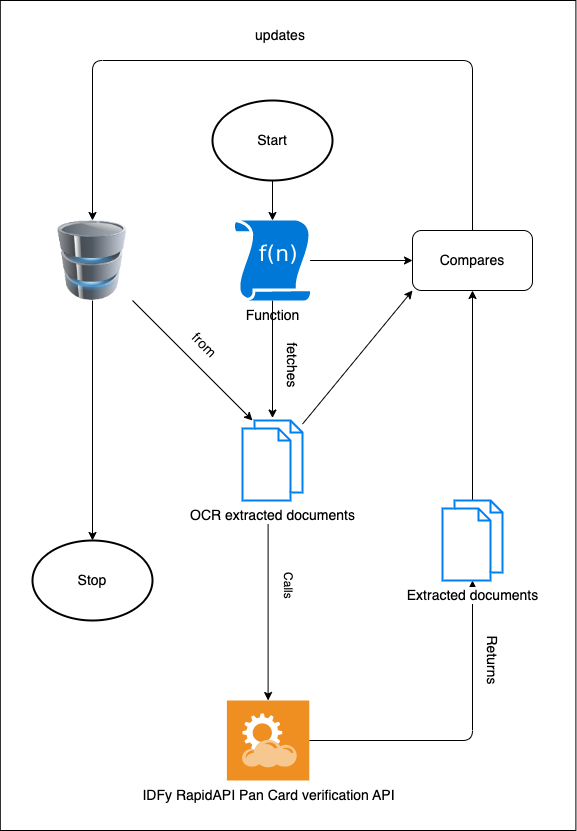

The diagram above was exported from draw.io. Its source (the exported page's mxGraphModel, read from the mxfile embedded in the PNG):
<mxGraphModel dx="1643" dy="1222" grid="1" gridSize="10" guides="1" tooltips="1" connect="1" arrows="1" fold="1" page="1" pageScale="1" pageWidth="827" pageHeight="1169" math="0" shadow="0">
  <root>
    <mxCell id="0" />
    <mxCell id="1" parent="0" />
    <mxCell id="19" value="" style="rounded=0;whiteSpace=wrap;html=1;" parent="1" vertex="1">
      <mxGeometry x="107.8" y="140" width="575.6" height="830" as="geometry" />
    </mxCell>
    <mxCell id="4" value="" style="edgeStyle=none;html=1;fontSize=14;" parent="1" source="2" target="3" edge="1">
      <mxGeometry relative="1" as="geometry" />
    </mxCell>
    <mxCell id="2" value="&lt;font style=&quot;font-size: 14px;&quot;&gt;Start&lt;/font&gt;" style="strokeWidth=2;html=1;shape=mxgraph.flowchart.start_1;whiteSpace=wrap;" parent="1" vertex="1">
      <mxGeometry x="320" y="240" width="120" height="80" as="geometry" />
    </mxCell>
    <mxCell id="6" value="" style="edgeStyle=none;html=1;fontSize=14;" parent="1" target="5" edge="1">
      <mxGeometry relative="1" as="geometry">
        <mxPoint x="375.6" y="660" as="sourcePoint" />
      </mxGeometry>
    </mxCell>
    <mxCell id="21" style="edgeStyle=none;html=1;entryX=0.5;entryY=-0.031;entryDx=0;entryDy=0;entryPerimeter=0;fontSize=14;" parent="1" source="3" target="20" edge="1">
      <mxGeometry relative="1" as="geometry" />
    </mxCell>
    <mxCell id="29" style="edgeStyle=none;html=1;entryX=0;entryY=0.5;entryDx=0;entryDy=0;fontSize=14;" parent="1" source="3" target="26" edge="1">
      <mxGeometry relative="1" as="geometry" />
    </mxCell>
    <mxCell id="3" value="Function" style="sketch=0;aspect=fixed;pointerEvents=1;shadow=0;dashed=0;html=1;strokeColor=none;labelPosition=center;verticalLabelPosition=bottom;verticalAlign=top;align=center;shape=mxgraph.mscae.enterprise.udf_function;fillColor=#0078D7;fontSize=14;" parent="1" vertex="1">
      <mxGeometry x="342.4" y="360" width="75.2" height="80" as="geometry" />
    </mxCell>
    <mxCell id="15" style="edgeStyle=none;html=1;" parent="1" source="5" target="14" edge="1">
      <mxGeometry relative="1" as="geometry">
        <mxPoint x="498.6" y="740" as="targetPoint" />
        <Array as="points">
          <mxPoint x="580" y="880" />
        </Array>
      </mxGeometry>
    </mxCell>
    <mxCell id="5" value="IDFy RapidAPI Pan Card verification API" style="shadow=0;dashed=0;html=1;strokeColor=none;fillColor=#EF8F21;labelPosition=center;verticalLabelPosition=bottom;verticalAlign=top;align=center;outlineConnect=0;shape=mxgraph.veeam.2d.restful_apis;fontSize=14;" parent="1" vertex="1">
      <mxGeometry x="334.4" y="840" width="82.4" height="80" as="geometry" />
    </mxCell>
    <mxCell id="11" value="" style="edgeStyle=none;html=1;fontSize=14;" parent="1" source="8" target="10" edge="1">
      <mxGeometry relative="1" as="geometry" />
    </mxCell>
    <mxCell id="23" style="edgeStyle=none;html=1;fontSize=14;" parent="1" source="8" edge="1">
      <mxGeometry relative="1" as="geometry">
        <mxPoint x="360" y="560" as="targetPoint" />
      </mxGeometry>
    </mxCell>
    <mxCell id="8" value="" style="image;html=1;image=img/lib/clip_art/computers/Database_128x128.png;fontSize=14;" parent="1" vertex="1">
      <mxGeometry x="160" y="360" width="80" height="80" as="geometry" />
    </mxCell>
    <mxCell id="10" value="&lt;font style=&quot;font-size: 14px;&quot;&gt;Stop&lt;/font&gt;" style="strokeWidth=2;html=1;shape=mxgraph.flowchart.start_1;whiteSpace=wrap;" parent="1" vertex="1">
      <mxGeometry x="140" y="680" width="120" height="80" as="geometry" />
    </mxCell>
    <mxCell id="12" value="Calls" style="text;html=1;strokeColor=none;fillColor=none;align=center;verticalAlign=middle;whiteSpace=wrap;rounded=0;rotation=90;" parent="1" vertex="1">
      <mxGeometry x="365.6" y="710" width="60" height="30" as="geometry" />
    </mxCell>
    <mxCell id="13" value="&lt;font style=&quot;font-size: 14px;&quot;&gt;Returns&lt;/font&gt;" style="text;html=1;strokeColor=none;fillColor=none;align=center;verticalAlign=middle;whiteSpace=wrap;rounded=0;rotation=90;" parent="1" vertex="1">
      <mxGeometry x="540" y="785" width="120" height="30" as="geometry" />
    </mxCell>
    <mxCell id="27" style="edgeStyle=none;html=1;entryX=0.5;entryY=1;entryDx=0;entryDy=0;fontSize=14;" parent="1" source="14" target="26" edge="1">
      <mxGeometry relative="1" as="geometry" />
    </mxCell>
    <mxCell id="14" value="&lt;font style=&quot;font-size: 14px;&quot;&gt;Extracted documents&lt;/font&gt;" style="html=1;verticalLabelPosition=bottom;align=center;labelBackgroundColor=#ffffff;verticalAlign=top;strokeWidth=2;strokeColor=#0080F0;shadow=0;dashed=0;shape=mxgraph.ios7.icons.documents;" parent="1" vertex="1">
      <mxGeometry x="550" y="640" width="60" height="80" as="geometry" />
    </mxCell>
    <mxCell id="18" value="updates" style="text;html=1;strokeColor=none;fillColor=none;align=center;verticalAlign=middle;whiteSpace=wrap;rounded=0;fontSize=14;" parent="1" vertex="1">
      <mxGeometry x="357.6" y="160" width="60" height="30" as="geometry" />
    </mxCell>
    <mxCell id="28" style="edgeStyle=none;html=1;entryX=0;entryY=1;entryDx=0;entryDy=0;fontSize=14;" parent="1" source="20" target="26" edge="1">
      <mxGeometry relative="1" as="geometry" />
    </mxCell>
    <mxCell id="20" value="&lt;span style=&quot;font-size: 14px;&quot;&gt;OCR extracted documents&lt;/span&gt;" style="html=1;verticalLabelPosition=bottom;align=center;labelBackgroundColor=#ffffff;verticalAlign=top;strokeWidth=2;strokeColor=#0080F0;shadow=0;dashed=0;shape=mxgraph.ios7.icons.documents;" parent="1" vertex="1">
      <mxGeometry x="350" y="560" width="60" height="80" as="geometry" />
    </mxCell>
    <mxCell id="24" value="from" style="text;html=1;strokeColor=none;fillColor=none;align=center;verticalAlign=middle;whiteSpace=wrap;rounded=0;fontSize=14;rotation=45;" parent="1" vertex="1">
      <mxGeometry x="282.4" y="470" width="60" height="30" as="geometry" />
    </mxCell>
    <mxCell id="25" value="fetches" style="text;html=1;strokeColor=none;fillColor=none;align=center;verticalAlign=middle;whiteSpace=wrap;rounded=0;fontSize=14;rotation=90;" parent="1" vertex="1">
      <mxGeometry x="370" y="490" width="60" height="30" as="geometry" />
    </mxCell>
    <mxCell id="30" style="edgeStyle=none;html=1;entryX=0.5;entryY=0;entryDx=0;entryDy=0;fontSize=14;" parent="1" source="26" target="8" edge="1">
      <mxGeometry relative="1" as="geometry">
        <Array as="points">
          <mxPoint x="580" y="200" />
          <mxPoint x="200" y="200" />
        </Array>
      </mxGeometry>
    </mxCell>
    <mxCell id="26" value="Compares" style="rounded=1;whiteSpace=wrap;html=1;fontSize=14;" parent="1" vertex="1">
      <mxGeometry x="520" y="370" width="120" height="60" as="geometry" />
    </mxCell>
  </root>
</mxGraphModel>